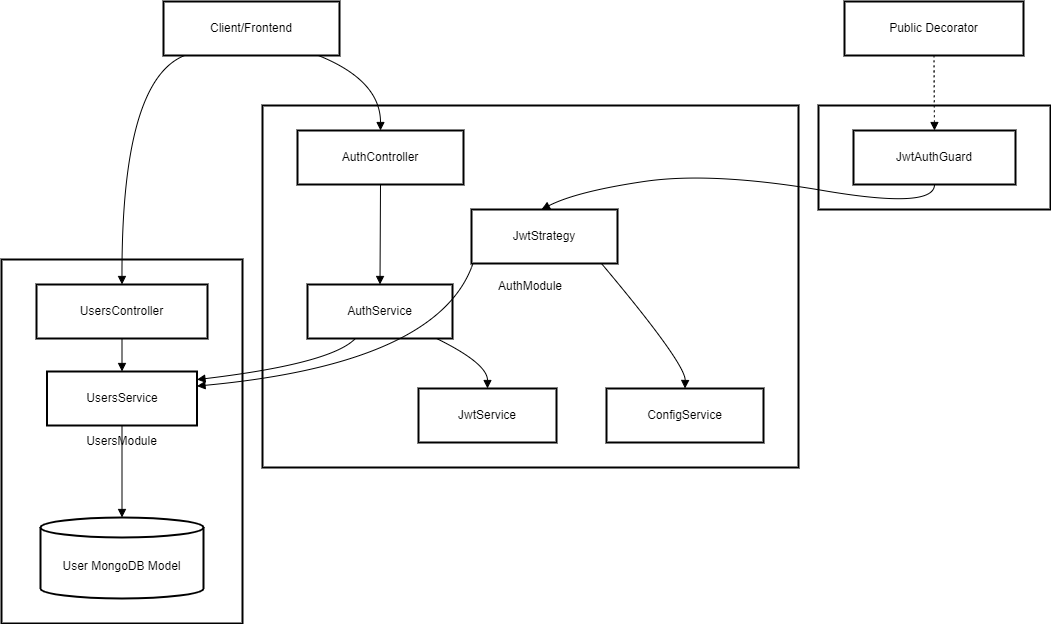

The diagram above was exported from draw.io. Its source (the exported page's mxGraphModel, read from the mxfile embedded in the PNG):
<mxGraphModel dx="1420" dy="830" grid="1" gridSize="10" guides="1" tooltips="1" connect="1" arrows="1" fold="1" page="1" pageScale="1" pageWidth="850" pageHeight="1100" math="0" shadow="0">
  <root>
    <mxCell id="0" />
    <mxCell id="1" parent="0" />
    <mxCell id="iDcSROpYWeQ-jxN2FoQ5-1" value="Guards" style="whiteSpace=wrap;strokeWidth=2;" vertex="1" parent="1">
      <mxGeometry x="837" y="124" width="232" height="104" as="geometry" />
    </mxCell>
    <mxCell id="iDcSROpYWeQ-jxN2FoQ5-2" value="UsersModule" style="whiteSpace=wrap;strokeWidth=2;align=center;labelBackgroundColor=default;" vertex="1" parent="1">
      <mxGeometry x="20" y="278" width="241" height="364" as="geometry" />
    </mxCell>
    <mxCell id="iDcSROpYWeQ-jxN2FoQ5-3" value="AuthModule" style="whiteSpace=wrap;strokeWidth=2;" vertex="1" parent="1">
      <mxGeometry x="281" y="124" width="536" height="362" as="geometry" />
    </mxCell>
    <mxCell id="iDcSROpYWeQ-jxN2FoQ5-4" value="Client/Frontend" style="whiteSpace=wrap;strokeWidth=2;" vertex="1" parent="1">
      <mxGeometry x="182" y="20" width="176" height="54" as="geometry" />
    </mxCell>
    <mxCell id="iDcSROpYWeQ-jxN2FoQ5-5" value="AuthController" style="whiteSpace=wrap;strokeWidth=2;" vertex="1" parent="1">
      <mxGeometry x="316" y="149" width="166" height="54" as="geometry" />
    </mxCell>
    <mxCell id="iDcSROpYWeQ-jxN2FoQ5-6" value="UsersController" style="whiteSpace=wrap;strokeWidth=2;" vertex="1" parent="1">
      <mxGeometry x="55" y="303" width="171" height="54" as="geometry" />
    </mxCell>
    <mxCell id="iDcSROpYWeQ-jxN2FoQ5-7" value="AuthService" style="whiteSpace=wrap;strokeWidth=2;" vertex="1" parent="1">
      <mxGeometry x="326" y="303" width="145" height="54" as="geometry" />
    </mxCell>
    <mxCell id="iDcSROpYWeQ-jxN2FoQ5-8" value="JwtService" style="whiteSpace=wrap;strokeWidth=2;" vertex="1" parent="1">
      <mxGeometry x="437" y="407" width="138" height="54" as="geometry" />
    </mxCell>
    <mxCell id="iDcSROpYWeQ-jxN2FoQ5-9" value="JwtStrategy" style="whiteSpace=wrap;strokeWidth=2;" vertex="1" parent="1">
      <mxGeometry x="490" y="228" width="146" height="54" as="geometry" />
    </mxCell>
    <mxCell id="iDcSROpYWeQ-jxN2FoQ5-10" value="ConfigService" style="whiteSpace=wrap;strokeWidth=2;" vertex="1" parent="1">
      <mxGeometry x="625" y="407" width="157" height="54" as="geometry" />
    </mxCell>
    <mxCell id="iDcSROpYWeQ-jxN2FoQ5-11" value="UsersService" style="whiteSpace=wrap;strokeWidth=2;" vertex="1" parent="1">
      <mxGeometry x="65.5" y="390" width="150" height="54" as="geometry" />
    </mxCell>
    <mxCell id="iDcSROpYWeQ-jxN2FoQ5-12" value="User MongoDB Model" style="shape=cylinder3;boundedLbl=1;backgroundOutline=1;size=10;strokeWidth=2;whiteSpace=wrap;" vertex="1" parent="1">
      <mxGeometry x="59" y="536" width="163" height="81" as="geometry" />
    </mxCell>
    <mxCell id="iDcSROpYWeQ-jxN2FoQ5-13" value="JwtAuthGuard" style="whiteSpace=wrap;strokeWidth=2;" vertex="1" parent="1">
      <mxGeometry x="872" y="149" width="162" height="54" as="geometry" />
    </mxCell>
    <mxCell id="iDcSROpYWeQ-jxN2FoQ5-14" value="Public Decorator" style="whiteSpace=wrap;strokeWidth=2;" vertex="1" parent="1">
      <mxGeometry x="863" y="20" width="179" height="54" as="geometry" />
    </mxCell>
    <mxCell id="iDcSROpYWeQ-jxN2FoQ5-15" value="" style="curved=1;startArrow=none;endArrow=block;exitX=0.88;exitY=1;entryX=0.5;entryY=0;rounded=0;" edge="1" parent="1" source="iDcSROpYWeQ-jxN2FoQ5-4" target="iDcSROpYWeQ-jxN2FoQ5-5">
      <mxGeometry relative="1" as="geometry">
        <Array as="points">
          <mxPoint x="399" y="99" />
        </Array>
      </mxGeometry>
    </mxCell>
    <mxCell id="iDcSROpYWeQ-jxN2FoQ5-16" value="" style="curved=1;startArrow=none;endArrow=block;exitX=0.12;exitY=1;entryX=0.5;entryY=0;rounded=0;" edge="1" parent="1" source="iDcSROpYWeQ-jxN2FoQ5-4" target="iDcSROpYWeQ-jxN2FoQ5-6">
      <mxGeometry relative="1" as="geometry">
        <Array as="points">
          <mxPoint x="140" y="99" />
        </Array>
      </mxGeometry>
    </mxCell>
    <mxCell id="iDcSROpYWeQ-jxN2FoQ5-17" value="" style="curved=1;startArrow=none;endArrow=block;exitX=0.5;exitY=1;entryX=0.5;entryY=0;rounded=0;" edge="1" parent="1" source="iDcSROpYWeQ-jxN2FoQ5-5" target="iDcSROpYWeQ-jxN2FoQ5-7">
      <mxGeometry relative="1" as="geometry">
        <Array as="points" />
      </mxGeometry>
    </mxCell>
    <mxCell id="iDcSROpYWeQ-jxN2FoQ5-18" value="" style="curved=1;startArrow=none;endArrow=block;exitX=0.89;exitY=1;entryX=0.5;entryY=0;rounded=0;" edge="1" parent="1" source="iDcSROpYWeQ-jxN2FoQ5-7" target="iDcSROpYWeQ-jxN2FoQ5-8">
      <mxGeometry relative="1" as="geometry">
        <Array as="points">
          <mxPoint x="506" y="382" />
        </Array>
      </mxGeometry>
    </mxCell>
    <mxCell id="iDcSROpYWeQ-jxN2FoQ5-19" value="" style="curved=1;startArrow=none;endArrow=block;exitX=0.89;exitY=1;entryX=0.5;entryY=0;rounded=0;" edge="1" parent="1" source="iDcSROpYWeQ-jxN2FoQ5-9" target="iDcSROpYWeQ-jxN2FoQ5-10">
      <mxGeometry relative="1" as="geometry">
        <Array as="points">
          <mxPoint x="704" y="382" />
        </Array>
      </mxGeometry>
    </mxCell>
    <mxCell id="iDcSROpYWeQ-jxN2FoQ5-20" value="" style="curved=1;startArrow=none;endArrow=block;exitX=0.5;exitY=1;entryX=0.5;entryY=0;rounded=0;" edge="1" parent="1" source="iDcSROpYWeQ-jxN2FoQ5-6" target="iDcSROpYWeQ-jxN2FoQ5-11">
      <mxGeometry relative="1" as="geometry">
        <Array as="points" />
      </mxGeometry>
    </mxCell>
    <mxCell id="iDcSROpYWeQ-jxN2FoQ5-21" value="" style="curved=1;startArrow=none;endArrow=block;exitX=0.5;exitY=1;entryX=0.5;entryY=0;rounded=0;" edge="1" parent="1" source="iDcSROpYWeQ-jxN2FoQ5-11" target="iDcSROpYWeQ-jxN2FoQ5-12">
      <mxGeometry relative="1" as="geometry">
        <Array as="points" />
      </mxGeometry>
    </mxCell>
    <mxCell id="iDcSROpYWeQ-jxN2FoQ5-22" value="" style="curved=1;startArrow=none;endArrow=block;exitX=0.33;exitY=1;entryX=1;entryY=0.15;rounded=0;" edge="1" parent="1" source="iDcSROpYWeQ-jxN2FoQ5-7" target="iDcSROpYWeQ-jxN2FoQ5-11">
      <mxGeometry relative="1" as="geometry">
        <Array as="points">
          <mxPoint x="350" y="382" />
        </Array>
      </mxGeometry>
    </mxCell>
    <mxCell id="iDcSROpYWeQ-jxN2FoQ5-23" value="" style="curved=1;startArrow=none;endArrow=block;exitX=0.01;exitY=1;entryX=1;entryY=0.27;rounded=0;" edge="1" parent="1" source="iDcSROpYWeQ-jxN2FoQ5-9" target="iDcSROpYWeQ-jxN2FoQ5-11">
      <mxGeometry relative="1" as="geometry">
        <Array as="points">
          <mxPoint x="457" y="382" />
        </Array>
      </mxGeometry>
    </mxCell>
    <mxCell id="iDcSROpYWeQ-jxN2FoQ5-24" value="" style="curved=1;startArrow=none;endArrow=block;exitX=0.5;exitY=1;rounded=0;" edge="1" parent="1" source="iDcSROpYWeQ-jxN2FoQ5-13">
      <mxGeometry relative="1" as="geometry">
        <Array as="points">
          <mxPoint x="953" y="228" />
          <mxPoint x="730" y="190" />
          <mxPoint x="595" y="210" />
        </Array>
        <mxPoint x="560" y="228" as="targetPoint" />
      </mxGeometry>
    </mxCell>
    <mxCell id="iDcSROpYWeQ-jxN2FoQ5-25" value="" style="curved=1;dashed=1;dashPattern=2 3;startArrow=none;endArrow=block;exitX=0.5;exitY=1;entryX=0.5;entryY=0;rounded=0;" edge="1" parent="1" source="iDcSROpYWeQ-jxN2FoQ5-14" target="iDcSROpYWeQ-jxN2FoQ5-13">
      <mxGeometry relative="1" as="geometry">
        <Array as="points" />
      </mxGeometry>
    </mxCell>
  </root>
</mxGraphModel>